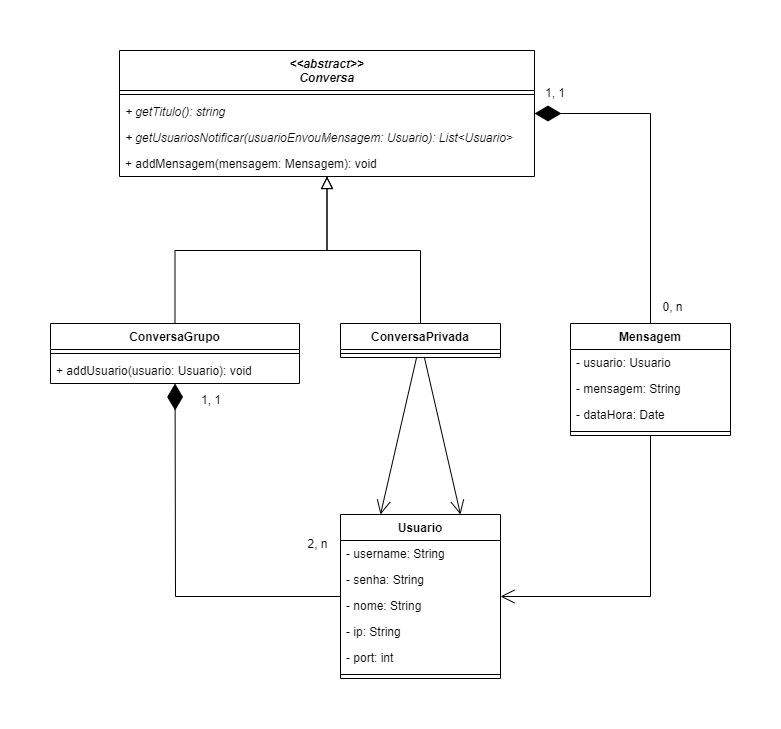

The diagram above was exported from draw.io. Its source (the exported page's mxGraphModel, read from the mxfile embedded in the PNG):
<mxGraphModel dx="1360" dy="777" grid="1" gridSize="10" guides="1" tooltips="1" connect="1" arrows="1" fold="1" page="1" pageScale="1" pageWidth="1169" pageHeight="827" math="0" shadow="0">
  <root>
    <mxCell id="WIyWlLk6GJQsqaUBKTNV-0" />
    <mxCell id="WIyWlLk6GJQsqaUBKTNV-1" parent="WIyWlLk6GJQsqaUBKTNV-0" />
    <mxCell id="zkfFHV4jXpPFQw0GAbJ--12" value="" style="endArrow=block;endSize=10;endFill=0;shadow=0;strokeWidth=1;rounded=0;edgeStyle=elbowEdgeStyle;elbow=vertical;" parent="WIyWlLk6GJQsqaUBKTNV-1" source="vxBMlbJwiebDZLcP9-9w-61" target="vxBMlbJwiebDZLcP9-9w-72" edge="1">
      <mxGeometry width="160" relative="1" as="geometry">
        <mxPoint x="422" y="369" as="sourcePoint" />
        <mxPoint x="515.5" y="253" as="targetPoint" />
      </mxGeometry>
    </mxCell>
    <mxCell id="zkfFHV4jXpPFQw0GAbJ--16" value="" style="endArrow=block;endSize=10;endFill=0;shadow=0;strokeWidth=1;rounded=0;edgeStyle=elbowEdgeStyle;elbow=vertical;exitX=0.5;exitY=0;exitDx=0;exitDy=0;" parent="WIyWlLk6GJQsqaUBKTNV-1" source="vxBMlbJwiebDZLcP9-9w-65" target="vxBMlbJwiebDZLcP9-9w-72" edge="1">
      <mxGeometry width="160" relative="1" as="geometry">
        <mxPoint x="632" y="369" as="sourcePoint" />
        <mxPoint x="515.5" y="253" as="targetPoint" />
      </mxGeometry>
    </mxCell>
    <mxCell id="vxBMlbJwiebDZLcP9-9w-32" value="" style="endArrow=diamondThin;endFill=1;endSize=24;html=1;rounded=0;" edge="1" parent="WIyWlLk6GJQsqaUBKTNV-1" source="vxBMlbJwiebDZLcP9-9w-52" target="vxBMlbJwiebDZLcP9-9w-72">
      <mxGeometry width="160" relative="1" as="geometry">
        <mxPoint x="895" y="353" as="sourcePoint" />
        <mxPoint x="653" y="183" as="targetPoint" />
        <Array as="points">
          <mxPoint x="845" y="183" />
        </Array>
      </mxGeometry>
    </mxCell>
    <mxCell id="vxBMlbJwiebDZLcP9-9w-37" value="" style="endArrow=diamondThin;endFill=1;endSize=24;html=1;rounded=0;" edge="1" parent="WIyWlLk6GJQsqaUBKTNV-1" source="vxBMlbJwiebDZLcP9-9w-56" target="vxBMlbJwiebDZLcP9-9w-61">
      <mxGeometry width="160" relative="1" as="geometry">
        <mxPoint x="552" y="740" as="sourcePoint" />
        <mxPoint x="422" y="507" as="targetPoint" />
        <Array as="points">
          <mxPoint x="370" y="666" />
        </Array>
      </mxGeometry>
    </mxCell>
    <mxCell id="vxBMlbJwiebDZLcP9-9w-42" value="2, n" style="text;html=1;strokeColor=none;fillColor=none;align=center;verticalAlign=middle;whiteSpace=wrap;rounded=0;" vertex="1" parent="WIyWlLk6GJQsqaUBKTNV-1">
      <mxGeometry x="498.5" y="609" width="27" height="10" as="geometry" />
    </mxCell>
    <mxCell id="vxBMlbJwiebDZLcP9-9w-47" value="1, 1" style="text;html=1;strokeColor=none;fillColor=none;align=center;verticalAlign=middle;whiteSpace=wrap;rounded=0;" vertex="1" parent="WIyWlLk6GJQsqaUBKTNV-1">
      <mxGeometry x="391" y="469" width="30" as="geometry" />
    </mxCell>
    <mxCell id="vxBMlbJwiebDZLcP9-9w-48" value="" style="endArrow=open;endFill=1;endSize=12;html=1;rounded=0;" edge="1" parent="WIyWlLk6GJQsqaUBKTNV-1" source="vxBMlbJwiebDZLcP9-9w-52" target="vxBMlbJwiebDZLcP9-9w-56">
      <mxGeometry width="160" relative="1" as="geometry">
        <mxPoint x="895" y="569" as="sourcePoint" />
        <mxPoint x="712" y="731" as="targetPoint" />
        <Array as="points">
          <mxPoint x="845" y="666" />
        </Array>
      </mxGeometry>
    </mxCell>
    <mxCell id="vxBMlbJwiebDZLcP9-9w-49" value="" style="endArrow=open;endFill=1;endSize=12;html=1;rounded=0;entryX=0.75;entryY=0;entryDx=0;entryDy=0;" edge="1" parent="WIyWlLk6GJQsqaUBKTNV-1" source="vxBMlbJwiebDZLcP9-9w-65" target="vxBMlbJwiebDZLcP9-9w-56">
      <mxGeometry width="160" relative="1" as="geometry">
        <mxPoint x="672" y="439" as="sourcePoint" />
        <mxPoint x="672" y="623" as="targetPoint" />
      </mxGeometry>
    </mxCell>
    <mxCell id="vxBMlbJwiebDZLcP9-9w-50" value="" style="endArrow=open;endFill=1;endSize=12;html=1;rounded=0;entryX=0.25;entryY=0;entryDx=0;entryDy=0;" edge="1" parent="WIyWlLk6GJQsqaUBKTNV-1" source="vxBMlbJwiebDZLcP9-9w-65" target="vxBMlbJwiebDZLcP9-9w-56">
      <mxGeometry width="160" relative="1" as="geometry">
        <mxPoint x="592" y="439" as="sourcePoint" />
        <mxPoint x="592" y="623" as="targetPoint" />
      </mxGeometry>
    </mxCell>
    <mxCell id="vxBMlbJwiebDZLcP9-9w-52" value="Mensagem" style="swimlane;fontStyle=1;align=center;verticalAlign=top;childLayout=stackLayout;horizontal=1;startSize=26;horizontalStack=0;resizeParent=1;resizeParentMax=0;resizeLast=0;collapsible=1;marginBottom=0;" vertex="1" parent="WIyWlLk6GJQsqaUBKTNV-1">
      <mxGeometry x="765" y="393" width="160" height="112" as="geometry" />
    </mxCell>
    <mxCell id="vxBMlbJwiebDZLcP9-9w-53" value="- usuario: Usuario" style="text;strokeColor=none;fillColor=none;align=left;verticalAlign=top;spacingLeft=4;spacingRight=4;overflow=hidden;rotatable=0;points=[[0,0.5],[1,0.5]];portConstraint=eastwest;" vertex="1" parent="vxBMlbJwiebDZLcP9-9w-52">
      <mxGeometry y="26" width="160" height="26" as="geometry" />
    </mxCell>
    <mxCell id="vxBMlbJwiebDZLcP9-9w-69" value="- mensagem: String" style="text;strokeColor=none;fillColor=none;align=left;verticalAlign=top;spacingLeft=4;spacingRight=4;overflow=hidden;rotatable=0;points=[[0,0.5],[1,0.5]];portConstraint=eastwest;" vertex="1" parent="vxBMlbJwiebDZLcP9-9w-52">
      <mxGeometry y="52" width="160" height="26" as="geometry" />
    </mxCell>
    <mxCell id="vxBMlbJwiebDZLcP9-9w-71" value="- dataHora: Date" style="text;strokeColor=none;fillColor=none;align=left;verticalAlign=top;spacingLeft=4;spacingRight=4;overflow=hidden;rotatable=0;points=[[0,0.5],[1,0.5]];portConstraint=eastwest;" vertex="1" parent="vxBMlbJwiebDZLcP9-9w-52">
      <mxGeometry y="78" width="160" height="26" as="geometry" />
    </mxCell>
    <mxCell id="vxBMlbJwiebDZLcP9-9w-54" value="" style="line;strokeWidth=1;fillColor=none;align=left;verticalAlign=middle;spacingTop=-1;spacingLeft=3;spacingRight=3;rotatable=0;labelPosition=right;points=[];portConstraint=eastwest;" vertex="1" parent="vxBMlbJwiebDZLcP9-9w-52">
      <mxGeometry y="104" width="160" height="8" as="geometry" />
    </mxCell>
    <mxCell id="vxBMlbJwiebDZLcP9-9w-56" value="Usuario" style="swimlane;fontStyle=1;align=center;verticalAlign=top;childLayout=stackLayout;horizontal=1;startSize=26;horizontalStack=0;resizeParent=1;resizeParentMax=0;resizeLast=0;collapsible=1;marginBottom=0;" vertex="1" parent="WIyWlLk6GJQsqaUBKTNV-1">
      <mxGeometry x="535" y="584" width="160" height="164" as="geometry" />
    </mxCell>
    <mxCell id="vxBMlbJwiebDZLcP9-9w-57" value="- username: String" style="text;strokeColor=none;fillColor=none;align=left;verticalAlign=top;spacingLeft=4;spacingRight=4;overflow=hidden;rotatable=0;points=[[0,0.5],[1,0.5]];portConstraint=eastwest;" vertex="1" parent="vxBMlbJwiebDZLcP9-9w-56">
      <mxGeometry y="26" width="160" height="26" as="geometry" />
    </mxCell>
    <mxCell id="vxBMlbJwiebDZLcP9-9w-78" value="- senha: String" style="text;strokeColor=none;fillColor=none;align=left;verticalAlign=top;spacingLeft=4;spacingRight=4;overflow=hidden;rotatable=0;points=[[0,0.5],[1,0.5]];portConstraint=eastwest;" vertex="1" parent="vxBMlbJwiebDZLcP9-9w-56">
      <mxGeometry y="52" width="160" height="26" as="geometry" />
    </mxCell>
    <mxCell id="vxBMlbJwiebDZLcP9-9w-79" value="- nome: String" style="text;strokeColor=none;fillColor=none;align=left;verticalAlign=top;spacingLeft=4;spacingRight=4;overflow=hidden;rotatable=0;points=[[0,0.5],[1,0.5]];portConstraint=eastwest;" vertex="1" parent="vxBMlbJwiebDZLcP9-9w-56">
      <mxGeometry y="78" width="160" height="26" as="geometry" />
    </mxCell>
    <mxCell id="vxBMlbJwiebDZLcP9-9w-77" value="- ip: String" style="text;strokeColor=none;fillColor=none;align=left;verticalAlign=top;spacingLeft=4;spacingRight=4;overflow=hidden;rotatable=0;points=[[0,0.5],[1,0.5]];portConstraint=eastwest;" vertex="1" parent="vxBMlbJwiebDZLcP9-9w-56">
      <mxGeometry y="104" width="160" height="26" as="geometry" />
    </mxCell>
    <mxCell id="vxBMlbJwiebDZLcP9-9w-80" value="- port: int" style="text;strokeColor=none;fillColor=none;align=left;verticalAlign=top;spacingLeft=4;spacingRight=4;overflow=hidden;rotatable=0;points=[[0,0.5],[1,0.5]];portConstraint=eastwest;" vertex="1" parent="vxBMlbJwiebDZLcP9-9w-56">
      <mxGeometry y="130" width="160" height="26" as="geometry" />
    </mxCell>
    <mxCell id="vxBMlbJwiebDZLcP9-9w-58" value="" style="line;strokeWidth=1;fillColor=none;align=left;verticalAlign=middle;spacingTop=-1;spacingLeft=3;spacingRight=3;rotatable=0;labelPosition=right;points=[];portConstraint=eastwest;" vertex="1" parent="vxBMlbJwiebDZLcP9-9w-56">
      <mxGeometry y="156" width="160" height="8" as="geometry" />
    </mxCell>
    <mxCell id="vxBMlbJwiebDZLcP9-9w-61" value="ConversaGrupo" style="swimlane;fontStyle=1;align=center;verticalAlign=top;childLayout=stackLayout;horizontal=1;startSize=26;horizontalStack=0;resizeParent=1;resizeParentMax=0;resizeLast=0;collapsible=1;marginBottom=0;" vertex="1" parent="WIyWlLk6GJQsqaUBKTNV-1">
      <mxGeometry x="245" y="393" width="249" height="60" as="geometry" />
    </mxCell>
    <mxCell id="vxBMlbJwiebDZLcP9-9w-63" value="" style="line;strokeWidth=1;fillColor=none;align=left;verticalAlign=middle;spacingTop=-1;spacingLeft=3;spacingRight=3;rotatable=0;labelPosition=right;points=[];portConstraint=eastwest;" vertex="1" parent="vxBMlbJwiebDZLcP9-9w-61">
      <mxGeometry y="26" width="249" height="8" as="geometry" />
    </mxCell>
    <mxCell id="vxBMlbJwiebDZLcP9-9w-64" value="+ addUsuario(usuario: Usuario): void" style="text;strokeColor=none;fillColor=none;align=left;verticalAlign=top;spacingLeft=4;spacingRight=4;overflow=hidden;rotatable=0;points=[[0,0.5],[1,0.5]];portConstraint=eastwest;" vertex="1" parent="vxBMlbJwiebDZLcP9-9w-61">
      <mxGeometry y="34" width="249" height="26" as="geometry" />
    </mxCell>
    <mxCell id="vxBMlbJwiebDZLcP9-9w-65" value="ConversaPrivada" style="swimlane;fontStyle=1;align=center;verticalAlign=top;childLayout=stackLayout;horizontal=1;startSize=26;horizontalStack=0;resizeParent=1;resizeParentMax=0;resizeLast=0;collapsible=1;marginBottom=0;" vertex="1" parent="WIyWlLk6GJQsqaUBKTNV-1">
      <mxGeometry x="535" y="393" width="160" height="34" as="geometry" />
    </mxCell>
    <mxCell id="vxBMlbJwiebDZLcP9-9w-67" value="" style="line;strokeWidth=1;fillColor=none;align=left;verticalAlign=middle;spacingTop=-1;spacingLeft=3;spacingRight=3;rotatable=0;labelPosition=right;points=[];portConstraint=eastwest;" vertex="1" parent="vxBMlbJwiebDZLcP9-9w-65">
      <mxGeometry y="26" width="160" height="8" as="geometry" />
    </mxCell>
    <mxCell id="vxBMlbJwiebDZLcP9-9w-72" value="&lt;&lt;abstract&gt;&gt;&#10;Conversa" style="swimlane;fontStyle=3;align=center;verticalAlign=top;childLayout=stackLayout;horizontal=1;startSize=40;horizontalStack=0;resizeParent=1;resizeParentMax=0;resizeLast=0;collapsible=1;marginBottom=0;" vertex="1" parent="WIyWlLk6GJQsqaUBKTNV-1">
      <mxGeometry x="314" y="120" width="415" height="126" as="geometry" />
    </mxCell>
    <mxCell id="vxBMlbJwiebDZLcP9-9w-76" value="" style="line;strokeWidth=1;fillColor=none;align=left;verticalAlign=middle;spacingTop=-1;spacingLeft=3;spacingRight=3;rotatable=0;labelPosition=right;points=[];portConstraint=eastwest;" vertex="1" parent="vxBMlbJwiebDZLcP9-9w-72">
      <mxGeometry y="40" width="415" height="8" as="geometry" />
    </mxCell>
    <mxCell id="vxBMlbJwiebDZLcP9-9w-73" value="+ getTitulo(): string" style="text;strokeColor=none;fillColor=none;align=left;verticalAlign=top;spacingLeft=4;spacingRight=4;overflow=hidden;rotatable=0;points=[[0,0.5],[1,0.5]];portConstraint=eastwest;fontStyle=2" vertex="1" parent="vxBMlbJwiebDZLcP9-9w-72">
      <mxGeometry y="48" width="415" height="26" as="geometry" />
    </mxCell>
    <mxCell id="vxBMlbJwiebDZLcP9-9w-74" value="+ getUsuariosNotificar(usuarioEnvouMensagem: Usuario): List&lt;Usuario&gt;" style="text;strokeColor=none;fillColor=none;align=left;verticalAlign=top;spacingLeft=4;spacingRight=4;overflow=hidden;rotatable=0;points=[[0,0.5],[1,0.5]];portConstraint=eastwest;fontStyle=2" vertex="1" parent="vxBMlbJwiebDZLcP9-9w-72">
      <mxGeometry y="74" width="415" height="26" as="geometry" />
    </mxCell>
    <mxCell id="vxBMlbJwiebDZLcP9-9w-75" value="+ addMensagem(mensagem: Mensagem): void" style="text;strokeColor=none;fillColor=none;align=left;verticalAlign=top;spacingLeft=4;spacingRight=4;overflow=hidden;rotatable=0;points=[[0,0.5],[1,0.5]];portConstraint=eastwest;" vertex="1" parent="vxBMlbJwiebDZLcP9-9w-72">
      <mxGeometry y="100" width="415" height="26" as="geometry" />
    </mxCell>
    <mxCell id="vxBMlbJwiebDZLcP9-9w-81" value="1, 1" style="text;html=1;strokeColor=none;fillColor=none;align=center;verticalAlign=middle;whiteSpace=wrap;rounded=0;" vertex="1" parent="WIyWlLk6GJQsqaUBKTNV-1">
      <mxGeometry x="735" y="162" width="30" as="geometry" />
    </mxCell>
    <mxCell id="vxBMlbJwiebDZLcP9-9w-83" value="0, n" style="text;html=1;strokeColor=none;fillColor=none;align=center;verticalAlign=middle;whiteSpace=wrap;rounded=0;" vertex="1" parent="WIyWlLk6GJQsqaUBKTNV-1">
      <mxGeometry x="854" y="372" width="27" height="10" as="geometry" />
    </mxCell>
  </root>
</mxGraphModel>